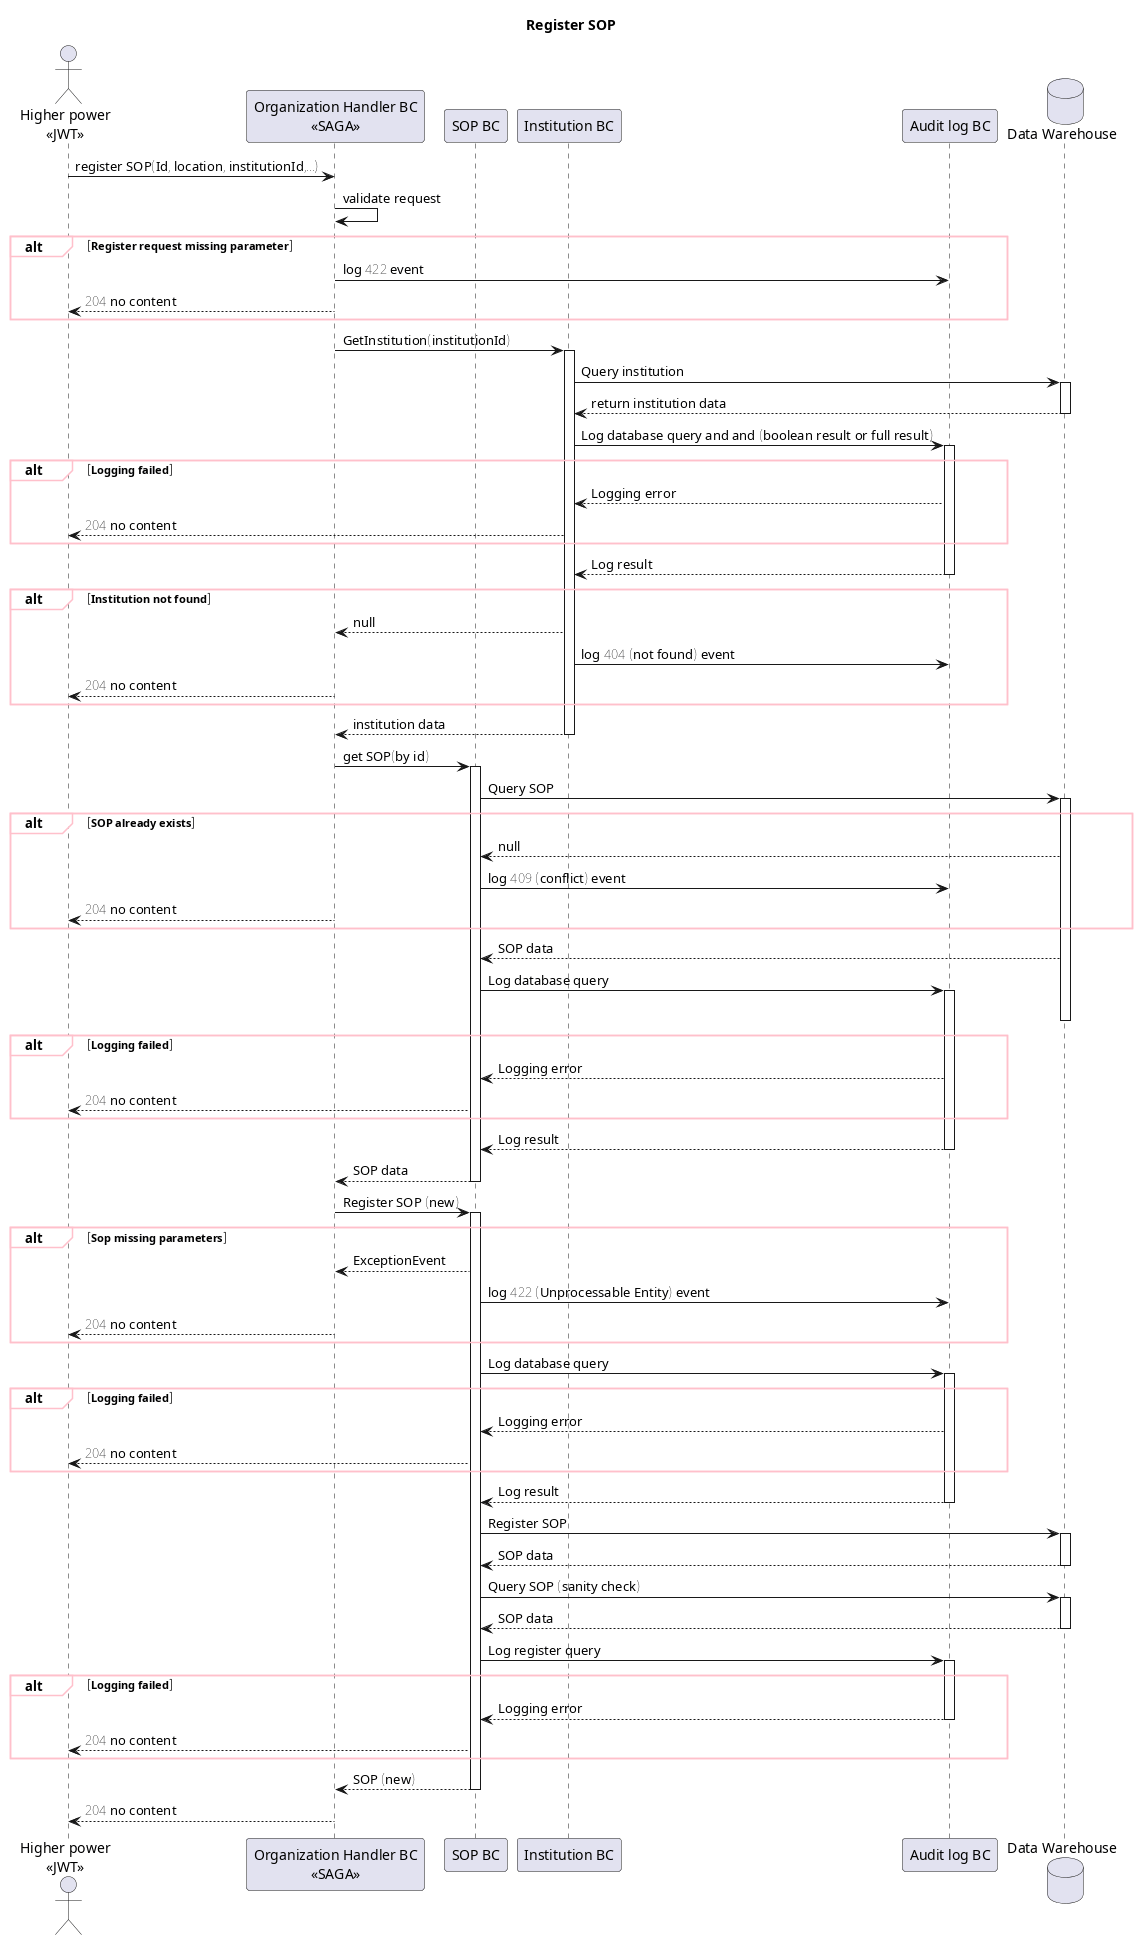

The diagram above was rendered by PlantUML. Its source (embedded in the PNG):
@startuml Register SOP
title Register SOP
actor "Higher power\n<<JWT>>" as admin
participant "Organization Handler BC\n<<SAGA>>" as regi
participant "SOP BC" as sop
participant "Institution BC" as ins
participant "Audit log BC" as log
database "Data Warehouse" as database

skinparam sequence {
    GroupBackgroundColor White
    GroupBorderColor #Pink
}

admin -> regi : register SOP(Id, location, institutionId,...)
regi -> regi : validate request
alt Register request missing parameter
    regi -> log : log 422 event
    regi --> admin : 204 no content
end
regi -> ins : GetInstitution(institutionId)
activate ins
ins -> database : Query institution
activate database
database --> ins : return institution data
deactivate database
    ins -> log : Log database query and and (boolean result or full result)
    activate log
alt Logging failed
    ins <-- log : Logging error
    ins --> admin : 204 no content
end
    ins <-- log : Log result
    deactivate log

alt Institution not found
    ins --> regi : null
    ins -> log : log 404 (not found) event
    regi --> admin : 204 no content
end
ins --> regi : institution data
deactivate ins
    regi -> sop : get SOP(by id)
activate sop
    sop -> database : Query SOP
activate database
alt SOP already exists
    database --> sop : null
    sop -> log : log 409 (conflict) event
    regi --> admin : 204 no content
end
    database --> sop : SOP data
    sop -> log : Log database query
    activate log
deactivate database
alt Logging failed
    sop <-- log : Logging error
    sop --> admin : 204 no content
end
    sop <-- log : Log result
    deactivate log

    sop --> regi : SOP data
deactivate sop

regi -> sop : Register SOP (new)
activate sop

alt Sop missing parameters
    sop --> regi : ExceptionEvent
    sop -> log : log 422 (Unprocessable Entity) event
    regi --> admin : 204 no content
end

sop -> log : Log database query
activate log
alt Logging failed
    sop <-- log : Logging error
    sop --> admin : 204 no content
end
    sop <-- log : Log result
    deactivate log
    sop -> database : Register SOP
activate database
    database --> sop : SOP data
deactivate database

    sop -> database : Query SOP (sanity check)
activate database
    database --> sop : SOP data

deactivate database
    sop -> log : Log register query
activate log
alt Logging failed
    sop <-- log : Logging error
deactivate log
    sop --> admin : 204 no content
end
    sop --> regi : SOP (new)
deactivate sop
    regi --> admin : 204 no content
@enduml